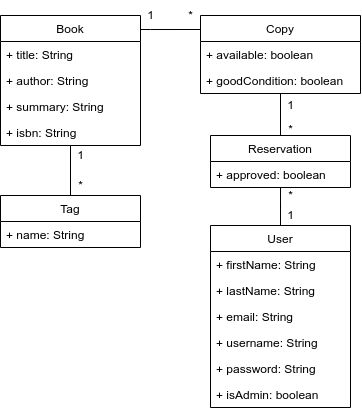

The diagram above was exported from draw.io. Its source (the exported page's mxGraphModel, read from the mxfile embedded in the PNG):
<mxGraphModel dx="981" dy="513" grid="1" gridSize="10" guides="1" tooltips="1" connect="1" arrows="1" fold="1" page="1" pageScale="1" pageWidth="827" pageHeight="1169" math="0" shadow="0">
  <root>
    <mxCell id="WIyWlLk6GJQsqaUBKTNV-0" />
    <mxCell id="WIyWlLk6GJQsqaUBKTNV-1" parent="WIyWlLk6GJQsqaUBKTNV-0" />
    <mxCell id="BetFHmabrD8yhE1cWxgF-35" value="" style="edgeStyle=orthogonalEdgeStyle;rounded=0;orthogonalLoop=1;jettySize=auto;html=1;endArrow=none;endFill=0;" edge="1" parent="WIyWlLk6GJQsqaUBKTNV-1">
      <mxGeometry relative="1" as="geometry">
        <mxPoint x="260" y="114" as="sourcePoint" />
        <mxPoint x="320" y="114" as="targetPoint" />
        <Array as="points">
          <mxPoint x="270" y="114" />
          <mxPoint x="270" y="114" />
        </Array>
      </mxGeometry>
    </mxCell>
    <mxCell id="BetFHmabrD8yhE1cWxgF-0" value="Book" style="swimlane;fontStyle=0;childLayout=stackLayout;horizontal=1;startSize=26;fillColor=none;horizontalStack=0;resizeParent=1;resizeParentMax=0;resizeLast=0;collapsible=1;marginBottom=0;" vertex="1" parent="WIyWlLk6GJQsqaUBKTNV-1">
      <mxGeometry x="120" y="100" width="140" height="130" as="geometry" />
    </mxCell>
    <mxCell id="BetFHmabrD8yhE1cWxgF-1" value="+ title: String" style="text;strokeColor=none;fillColor=none;align=left;verticalAlign=top;spacingLeft=4;spacingRight=4;overflow=hidden;rotatable=0;points=[[0,0.5],[1,0.5]];portConstraint=eastwest;" vertex="1" parent="BetFHmabrD8yhE1cWxgF-0">
      <mxGeometry y="26" width="140" height="26" as="geometry" />
    </mxCell>
    <mxCell id="BetFHmabrD8yhE1cWxgF-2" value="+ author: String" style="text;strokeColor=none;fillColor=none;align=left;verticalAlign=top;spacingLeft=4;spacingRight=4;overflow=hidden;rotatable=0;points=[[0,0.5],[1,0.5]];portConstraint=eastwest;" vertex="1" parent="BetFHmabrD8yhE1cWxgF-0">
      <mxGeometry y="52" width="140" height="26" as="geometry" />
    </mxCell>
    <mxCell id="BetFHmabrD8yhE1cWxgF-3" value="+ summary: String" style="text;strokeColor=none;fillColor=none;align=left;verticalAlign=top;spacingLeft=4;spacingRight=4;overflow=hidden;rotatable=0;points=[[0,0.5],[1,0.5]];portConstraint=eastwest;" vertex="1" parent="BetFHmabrD8yhE1cWxgF-0">
      <mxGeometry y="78" width="140" height="26" as="geometry" />
    </mxCell>
    <mxCell id="BetFHmabrD8yhE1cWxgF-9" value="+ isbn: String" style="text;strokeColor=none;fillColor=none;align=left;verticalAlign=top;spacingLeft=4;spacingRight=4;overflow=hidden;rotatable=0;points=[[0,0.5],[1,0.5]];portConstraint=eastwest;" vertex="1" parent="BetFHmabrD8yhE1cWxgF-0">
      <mxGeometry y="104" width="140" height="26" as="geometry" />
    </mxCell>
    <mxCell id="BetFHmabrD8yhE1cWxgF-33" style="edgeStyle=orthogonalEdgeStyle;rounded=0;orthogonalLoop=1;jettySize=auto;html=1;exitX=0.5;exitY=0;exitDx=0;exitDy=0;entryX=0.5;entryY=0.991;entryDx=0;entryDy=0;entryPerimeter=0;endArrow=none;endFill=0;" edge="1" parent="WIyWlLk6GJQsqaUBKTNV-1" source="BetFHmabrD8yhE1cWxgF-11" target="BetFHmabrD8yhE1cWxgF-9">
      <mxGeometry relative="1" as="geometry" />
    </mxCell>
    <mxCell id="BetFHmabrD8yhE1cWxgF-11" value="Tag" style="swimlane;fontStyle=0;childLayout=stackLayout;horizontal=1;startSize=26;fillColor=none;horizontalStack=0;resizeParent=1;resizeParentMax=0;resizeLast=0;collapsible=1;marginBottom=0;" vertex="1" parent="WIyWlLk6GJQsqaUBKTNV-1">
      <mxGeometry x="120" y="280" width="140" height="52" as="geometry" />
    </mxCell>
    <mxCell id="BetFHmabrD8yhE1cWxgF-16" value="+ name: String" style="text;strokeColor=none;fillColor=none;align=left;verticalAlign=top;spacingLeft=4;spacingRight=4;overflow=hidden;rotatable=0;points=[[0,0.5],[1,0.5]];portConstraint=eastwest;" vertex="1" parent="BetFHmabrD8yhE1cWxgF-11">
      <mxGeometry y="26" width="140" height="26" as="geometry" />
    </mxCell>
    <mxCell id="BetFHmabrD8yhE1cWxgF-17" value="User" style="swimlane;fontStyle=0;childLayout=stackLayout;horizontal=1;startSize=26;fillColor=none;horizontalStack=0;resizeParent=1;resizeParentMax=0;resizeLast=0;collapsible=1;marginBottom=0;" vertex="1" parent="WIyWlLk6GJQsqaUBKTNV-1">
      <mxGeometry x="330" y="310" width="140" height="182" as="geometry" />
    </mxCell>
    <mxCell id="BetFHmabrD8yhE1cWxgF-18" value="+ firstName: String" style="text;strokeColor=none;fillColor=none;align=left;verticalAlign=top;spacingLeft=4;spacingRight=4;overflow=hidden;rotatable=0;points=[[0,0.5],[1,0.5]];portConstraint=eastwest;" vertex="1" parent="BetFHmabrD8yhE1cWxgF-17">
      <mxGeometry y="26" width="140" height="26" as="geometry" />
    </mxCell>
    <mxCell id="BetFHmabrD8yhE1cWxgF-19" value="+ lastName: String" style="text;strokeColor=none;fillColor=none;align=left;verticalAlign=top;spacingLeft=4;spacingRight=4;overflow=hidden;rotatable=0;points=[[0,0.5],[1,0.5]];portConstraint=eastwest;" vertex="1" parent="BetFHmabrD8yhE1cWxgF-17">
      <mxGeometry y="52" width="140" height="26" as="geometry" />
    </mxCell>
    <mxCell id="BetFHmabrD8yhE1cWxgF-20" value="+ email: String" style="text;strokeColor=none;fillColor=none;align=left;verticalAlign=top;spacingLeft=4;spacingRight=4;overflow=hidden;rotatable=0;points=[[0,0.5],[1,0.5]];portConstraint=eastwest;" vertex="1" parent="BetFHmabrD8yhE1cWxgF-17">
      <mxGeometry y="78" width="140" height="26" as="geometry" />
    </mxCell>
    <mxCell id="BetFHmabrD8yhE1cWxgF-21" value="+ username: String" style="text;strokeColor=none;fillColor=none;align=left;verticalAlign=top;spacingLeft=4;spacingRight=4;overflow=hidden;rotatable=0;points=[[0,0.5],[1,0.5]];portConstraint=eastwest;" vertex="1" parent="BetFHmabrD8yhE1cWxgF-17">
      <mxGeometry y="104" width="140" height="26" as="geometry" />
    </mxCell>
    <mxCell id="BetFHmabrD8yhE1cWxgF-22" value="+ password: String" style="text;strokeColor=none;fillColor=none;align=left;verticalAlign=top;spacingLeft=4;spacingRight=4;overflow=hidden;rotatable=0;points=[[0,0.5],[1,0.5]];portConstraint=eastwest;" vertex="1" parent="BetFHmabrD8yhE1cWxgF-17">
      <mxGeometry y="130" width="140" height="26" as="geometry" />
    </mxCell>
    <mxCell id="BetFHmabrD8yhE1cWxgF-23" value="+ isAdmin: boolean" style="text;strokeColor=none;fillColor=none;align=left;verticalAlign=top;spacingLeft=4;spacingRight=4;overflow=hidden;rotatable=0;points=[[0,0.5],[1,0.5]];portConstraint=eastwest;" vertex="1" parent="BetFHmabrD8yhE1cWxgF-17">
      <mxGeometry y="156" width="140" height="26" as="geometry" />
    </mxCell>
    <mxCell id="BetFHmabrD8yhE1cWxgF-38" style="edgeStyle=orthogonalEdgeStyle;rounded=0;orthogonalLoop=1;jettySize=auto;html=1;entryX=0.5;entryY=0;entryDx=0;entryDy=0;endArrow=none;endFill=0;" edge="1" parent="WIyWlLk6GJQsqaUBKTNV-1" source="BetFHmabrD8yhE1cWxgF-25" target="BetFHmabrD8yhE1cWxgF-17">
      <mxGeometry relative="1" as="geometry" />
    </mxCell>
    <mxCell id="BetFHmabrD8yhE1cWxgF-25" value="Reservation" style="swimlane;fontStyle=0;childLayout=stackLayout;horizontal=1;startSize=26;fillColor=none;horizontalStack=0;resizeParent=1;resizeParentMax=0;resizeLast=0;collapsible=1;marginBottom=0;" vertex="1" parent="WIyWlLk6GJQsqaUBKTNV-1">
      <mxGeometry x="330" y="220" width="140" height="52" as="geometry" />
    </mxCell>
    <mxCell id="BetFHmabrD8yhE1cWxgF-26" value="+ approved: boolean" style="text;strokeColor=none;fillColor=none;align=left;verticalAlign=top;spacingLeft=4;spacingRight=4;overflow=hidden;rotatable=0;points=[[0,0.5],[1,0.5]];portConstraint=eastwest;" vertex="1" parent="BetFHmabrD8yhE1cWxgF-25">
      <mxGeometry y="26" width="140" height="26" as="geometry" />
    </mxCell>
    <mxCell id="BetFHmabrD8yhE1cWxgF-37" style="edgeStyle=orthogonalEdgeStyle;rounded=0;orthogonalLoop=1;jettySize=auto;html=1;entryX=0.5;entryY=0;entryDx=0;entryDy=0;endArrow=none;endFill=0;" edge="1" parent="WIyWlLk6GJQsqaUBKTNV-1" source="BetFHmabrD8yhE1cWxgF-29" target="BetFHmabrD8yhE1cWxgF-25">
      <mxGeometry relative="1" as="geometry" />
    </mxCell>
    <mxCell id="BetFHmabrD8yhE1cWxgF-29" value="Copy" style="swimlane;fontStyle=0;childLayout=stackLayout;horizontal=1;startSize=26;fillColor=none;horizontalStack=0;resizeParent=1;resizeParentMax=0;resizeLast=0;collapsible=1;marginBottom=0;" vertex="1" parent="WIyWlLk6GJQsqaUBKTNV-1">
      <mxGeometry x="320" y="100" width="160" height="78" as="geometry" />
    </mxCell>
    <mxCell id="BetFHmabrD8yhE1cWxgF-30" value="+ available: boolean" style="text;strokeColor=none;fillColor=none;align=left;verticalAlign=top;spacingLeft=4;spacingRight=4;overflow=hidden;rotatable=0;points=[[0,0.5],[1,0.5]];portConstraint=eastwest;" vertex="1" parent="BetFHmabrD8yhE1cWxgF-29">
      <mxGeometry y="26" width="160" height="26" as="geometry" />
    </mxCell>
    <mxCell id="BetFHmabrD8yhE1cWxgF-31" value="+ goodCondition: boolean" style="text;strokeColor=none;fillColor=none;align=left;verticalAlign=top;spacingLeft=4;spacingRight=4;overflow=hidden;rotatable=0;points=[[0,0.5],[1,0.5]];portConstraint=eastwest;" vertex="1" parent="BetFHmabrD8yhE1cWxgF-29">
      <mxGeometry y="52" width="160" height="26" as="geometry" />
    </mxCell>
    <mxCell id="BetFHmabrD8yhE1cWxgF-39" value="1" style="text;html=1;align=center;verticalAlign=middle;resizable=0;points=[];autosize=1;strokeColor=none;fillColor=none;" vertex="1" parent="WIyWlLk6GJQsqaUBKTNV-1">
      <mxGeometry x="255" y="85" width="30" height="30" as="geometry" />
    </mxCell>
    <mxCell id="BetFHmabrD8yhE1cWxgF-41" value="*" style="text;html=1;align=center;verticalAlign=middle;resizable=0;points=[];autosize=1;strokeColor=none;fillColor=none;" vertex="1" parent="WIyWlLk6GJQsqaUBKTNV-1">
      <mxGeometry x="295" y="85" width="30" height="30" as="geometry" />
    </mxCell>
    <mxCell id="BetFHmabrD8yhE1cWxgF-42" value="1" style="text;html=1;align=center;verticalAlign=middle;resizable=0;points=[];autosize=1;strokeColor=none;fillColor=none;" vertex="1" parent="WIyWlLk6GJQsqaUBKTNV-1">
      <mxGeometry x="185" y="225" width="30" height="30" as="geometry" />
    </mxCell>
    <mxCell id="BetFHmabrD8yhE1cWxgF-43" value="*" style="text;html=1;align=center;verticalAlign=middle;resizable=0;points=[];autosize=1;strokeColor=none;fillColor=none;" vertex="1" parent="WIyWlLk6GJQsqaUBKTNV-1">
      <mxGeometry x="185" y="255" width="30" height="30" as="geometry" />
    </mxCell>
    <mxCell id="BetFHmabrD8yhE1cWxgF-44" value="1" style="text;html=1;align=center;verticalAlign=middle;resizable=0;points=[];autosize=1;strokeColor=none;fillColor=none;" vertex="1" parent="WIyWlLk6GJQsqaUBKTNV-1">
      <mxGeometry x="395" y="175" width="30" height="30" as="geometry" />
    </mxCell>
    <mxCell id="BetFHmabrD8yhE1cWxgF-45" value="*" style="text;html=1;align=center;verticalAlign=middle;resizable=0;points=[];autosize=1;strokeColor=none;fillColor=none;" vertex="1" parent="WIyWlLk6GJQsqaUBKTNV-1">
      <mxGeometry x="395" y="199" width="30" height="30" as="geometry" />
    </mxCell>
    <mxCell id="BetFHmabrD8yhE1cWxgF-46" value="*" style="text;html=1;align=center;verticalAlign=middle;resizable=0;points=[];autosize=1;strokeColor=none;fillColor=none;" vertex="1" parent="WIyWlLk6GJQsqaUBKTNV-1">
      <mxGeometry x="395" y="265" width="30" height="30" as="geometry" />
    </mxCell>
    <mxCell id="BetFHmabrD8yhE1cWxgF-47" value="1" style="text;html=1;align=center;verticalAlign=middle;resizable=0;points=[];autosize=1;strokeColor=none;fillColor=none;" vertex="1" parent="WIyWlLk6GJQsqaUBKTNV-1">
      <mxGeometry x="395" y="285" width="30" height="30" as="geometry" />
    </mxCell>
  </root>
</mxGraphModel>